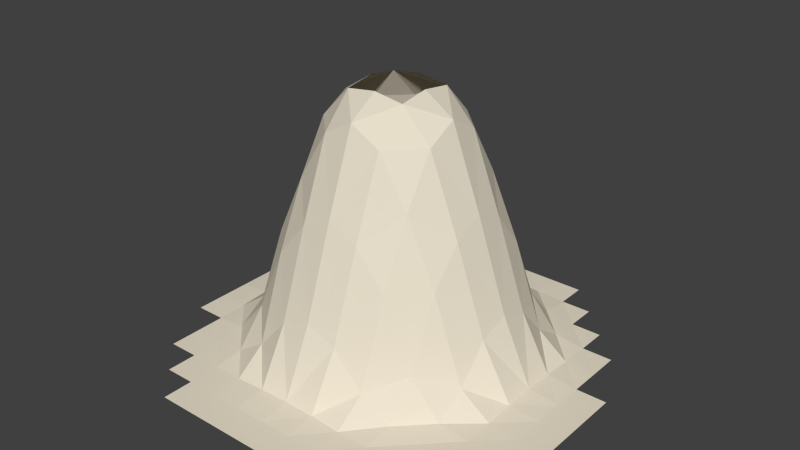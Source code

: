 # Source: Hill12.blend  (saved by Blender 2.76.0; exported with 4.5.12 LTS)
import bpy
from mathutils import Matrix  # noqa: F401  (used for matrix-valued properties, if any)

bpy.ops.wm.read_factory_settings(use_empty=True)
scene = bpy.context.scene
scene.name = 'Scene'

# ---- collections
col_collection_1 = bpy.data.collections.new('Collection 1'); scene.collection.children.link(col_collection_1)

# ---- materials (node trees are filled in below, after node groups)
mat_material_001 = bpy.data.materials.new('Material.001')
mat_material_001.alpha_threshold = 0.0
mat_material_001.roughness = 0.5

# ---- material node trees
mat_material_001.use_nodes = True; mat_material_001.node_tree.nodes.clear()
_N = mat_material_001.node_tree.nodes; _L = mat_material_001.node_tree.links
n0 = _N.new('ShaderNodeOutputMaterial'); n0.name = 'Material Output'; n0.location = (300, 300)
n1 = _N.new('ShaderNodeBsdfDiffuse'); n1.name = 'Diffuse BSDF'; n1.location = (10, 300)
n1.inputs[0].default_value = (0.8, 0.7299, 0.5953, 1.0)
_L.new(n1.outputs[0], n0.inputs[0])
n0.is_active_output = True

# ---- world
world_world = bpy.data.worlds.new('World'); scene.world = world_world
world_world.color = (0.05088, 0.05088, 0.05088)
world_world.use_sun_shadow = False
world_world.sun_shadow_jitter_overblur = 0.0
world_world.cycles.sampling_method = 'MANUAL'
world_world.cycles.sample_map_resolution = 256

# ---- meshes
me_plane = bpy.data.meshes.new('Plane')
me_plane.from_pydata([(-0.5385, -1.0, 0.0002113), (-0.3846, -1.0, 0.0002113), (-0.2308, -1.0, 0.0002113), (-0.07692, -1.0, 0.0002113), (0.07692, -1.0, 0.0002113), (0.2308, -1.0, 0.0002113), (0.3846, -1.0, 0.0002113), (0.3846, 1.0, 0.0002113), (0.2308, 1.0, 0.0002113), (0.07692, 1.0, 0.0002113), (-0.07692, 1.0, 0.0002113), (-0.2308, 1.0, 0.0002113), (-0.3846, 1.0, 0.0002113), (-0.5385, 1.0, 0.0002113), (-0.6923, 1.0, 0.0002113), (-1.0, 0.5385, 0.0002113), (-1.0, 0.3846, 0.0002113), (-1.0, 0.2308, 0.0002113), (-1.0, 0.07692, 0.0002113), (-1.0, -0.07692, 0.0002113), (-1.0, -0.2308, 0.0002113), (-1.0, -0.3846, 0.0002113), (1.0, -0.5385, 0.0002113), (1.0, -0.3846, 0.0002113), (1.0, -0.2308, 0.0002113), (1.0, -0.07692, 0.0002113), (1.0, 0.07692, 0.0002113), (1.0, 0.2308, 0.0002113), (-0.8462, -0.6923, 0.0002113), (-0.8462, -0.5385, 0.0002113), (-0.8462, -0.3846, 0.0002113), (-0.8462, -0.2308, 0.004409), (-0.8462, -0.07692, 0.01319), (-0.8462, 0.07692, 0.01839), (-0.8462, 0.2308, 0.01319), (-0.8462, 0.3846, 0.004409), (-0.8462, 0.5385, 0.0002113), (-0.8462, 0.6923, 0.0002113), (-0.8462, 0.8462, 0.0002113), (-0.6923, -0.8462, 0.0002113), (-0.6923, -0.6923, 0.0002113), (-0.6923, -0.5385, 0.0002113), (-0.6923, -0.3846, 0.01806), (-0.6923, -0.2308, 0.117), (-0.6923, -0.07692, 0.2877), (-0.6923, 0.07692, 0.3473), (-0.6923, 0.2308, 0.2877), (-0.6923, 0.3846, 0.117), (-0.6923, 0.5385, 0.01806), (-0.6923, 0.6923, 0.0002113), (-0.6923, 0.8462, 0.0002113), (-0.5385, -0.8462, 0.0002113), (-0.5385, -0.6923, 0.0002113), (-0.5385, -0.5385, 0.01806), (-0.5385, -0.3846, 0.1941), (-0.5385, -0.2308, 0.5378), (-0.5385, -0.07692, 0.7223), (-0.5385, 0.07692, 0.7915), (-0.5385, 0.2308, 0.7223), (-0.5385, 0.3846, 0.5378), (-0.5385, 0.5385, 0.1941), (-0.5385, 0.6923, 0.01806), (-0.5385, 0.8462, 0.0002113), (-0.3846, -0.8462, 0.0002113), (-0.3846, -0.6923, 0.004409), (-0.3846, -0.5385, 0.117), (-0.3846, -0.3846, 0.5378), (-0.3846, -0.2308, 0.865), (-0.3846, -0.07692, 1.114), (-0.3846, 0.07692, 1.198), (-0.3846, 0.2308, 1.114), (-0.3846, 0.3846, 0.865), (-0.3846, 0.5385, 0.5378), (-0.3846, 0.6923, 0.117), (-0.3846, 0.8462, 0.004409), (-0.2308, -0.8462, 0.0002113), (-0.2308, -0.6923, 0.01319), (-0.2308, -0.5385, 0.2877), (-0.2308, -0.3846, 0.7223), (-0.2308, -0.2308, 1.114), (-0.2308, -0.07692, 1.276), (-0.2308, 0.07692, 1.298), (-0.2308, 0.2308, 1.276), (-0.2308, 0.3846, 1.114), (-0.2308, 0.5385, 0.7223), (-0.2308, 0.6923, 0.2877), (-0.2308, 0.8462, 0.01319), (-0.07692, -0.8462, 0.0002113), (-0.07692, -0.6923, 0.01839), (-0.07692, -0.5385, 0.3473), (-0.07692, -0.3846, 0.7915), (-0.07692, -0.2308, 1.198), (-0.07692, -0.07692, 1.298), (-0.07692, 0.2308, 1.298), (-0.07692, 0.3846, 1.198), (-0.07692, 0.5385, 0.7915), (-0.07692, 0.6923, 0.3473), (-0.07692, 0.8462, 0.01839), (0.07692, -0.8462, 0.0002113), (0.07692, -0.6923, 0.01319), (0.07692, -0.5385, 0.2877), (0.07692, -0.3846, 0.7223), (0.07692, -0.2308, 1.114), (0.07692, -0.07692, 1.276), (0.07692, 0.07692, 1.298), (0.07692, 0.2308, 1.276), (0.07692, 0.3846, 1.114), (0.07692, 0.5385, 0.7223), (0.07692, 0.6923, 0.2877), (0.07692, 0.8462, 0.01319), (0.2308, -0.8462, 0.0002113), (0.2308, -0.6923, 0.004409), (0.2308, -0.5385, 0.117), (0.2308, -0.3846, 0.5378), (0.2308, -0.2308, 0.865), (0.2308, -0.07692, 1.114), (0.2308, 0.07692, 1.198), (0.2308, 0.2308, 1.114), (0.2308, 0.3846, 0.865), (0.2308, 0.5385, 0.5378), (0.2308, 0.6923, 0.117), (0.2308, 0.8462, 0.004409), (0.3846, -0.8462, 0.0002113), (0.3846, -0.6923, 0.0002113), (0.3846, -0.5385, 0.01806), (0.3846, -0.3846, 0.1941), (0.3846, -0.2308, 0.5378), (0.3846, -0.07692, 0.7223), (0.3846, 0.07692, 0.7915), (0.3846, 0.2308, 0.7223), (0.3846, 0.3846, 0.5378), (0.3846, 0.5385, 0.1941), (0.3846, 0.6923, 0.01806), (0.3846, 0.8462, 0.0002113), (0.5385, -0.8462, 0.0002113), (0.5385, -0.6923, 0.0002113), (0.5385, -0.5385, 0.0002113), (0.5385, -0.3846, 0.01806), (0.5385, -0.2308, 0.117), (0.5385, -0.07692, 0.2877), (0.5385, 0.07692, 0.3473), (0.5385, 0.2308, 0.2877), (0.5385, 0.3846, 0.117), (0.5385, 0.5385, 0.01806), (0.5385, 0.6923, 0.0002113), (0.5385, 0.8462, 0.0002113), (0.6923, -0.8462, 0.0002113), (0.6923, -0.6923, 0.0002113), (0.6923, -0.5385, 0.0002113), (0.6923, -0.3846, 0.0002113), (0.6923, -0.2308, 0.004409), (0.6923, -0.07692, 0.01319), (0.6923, 0.07692, 0.01839), (0.6923, 0.2308, 0.01319), (0.6923, 0.3846, 0.004409), (0.6923, 0.5385, 0.0002113), (0.6923, 0.6923, 0.0002113), (0.8462, -0.6923, 0.0002113), (0.8462, -0.5385, 0.0002113), (0.8462, -0.3846, 0.0002113), (0.8462, -0.2308, 0.0002113), (0.8462, -0.07692, 0.0002113), (0.8462, 0.07692, 0.0002113), (0.8462, 0.2308, 0.0002113), (0.8462, 0.3846, 0.0002113), (0.8462, 0.5385, 0.0002113)], [], [(50, 62, 13, 14), (62, 74, 12, 13), (74, 86, 11, 12), (86, 97, 10, 11), (97, 109, 9, 10), (109, 121, 8, 9), (121, 133, 7, 8), (147, 157, 158, 148), (148, 158, 159, 149), (149, 159, 160, 150), (150, 160, 161, 151), (151, 161, 162, 152), (152, 162, 163, 153), (153, 163, 164, 154), (154, 164, 165, 155), (134, 146, 147, 135), (135, 147, 148, 136), (136, 148, 149, 137), (137, 149, 150, 138), (138, 150, 151, 139), (139, 151, 152, 140), (140, 152, 153, 141), (141, 153, 154, 142), (142, 154, 155, 143), (143, 155, 156, 144), (122, 134, 135, 123), (123, 135, 136, 124), (124, 136, 137, 125), (125, 137, 138, 126), (126, 138, 139, 127), (127, 139, 140, 128), (128, 140, 141, 129), (129, 141, 142, 130), (130, 142, 143, 131), (131, 143, 144, 132), (132, 144, 145, 133), (5, 6, 122, 110), (110, 122, 123, 111), (111, 123, 124, 112), (112, 124, 125, 113), (113, 125, 126, 114), (114, 126, 127, 115), (115, 127, 128, 116), (116, 128, 129, 117), (117, 129, 130, 118), (118, 130, 131, 119), (119, 131, 132, 120), (120, 132, 133, 121), (4, 5, 110, 98), (98, 110, 111, 99), (99, 111, 112, 100), (100, 112, 113, 101), (101, 113, 114, 102), (102, 114, 115, 103), (103, 115, 116, 104), (104, 116, 117, 105), (105, 117, 118, 106), (106, 118, 119, 107), (107, 119, 120, 108), (108, 120, 121, 109), (3, 4, 98, 87), (87, 98, 99, 88), (88, 99, 100, 89), (89, 100, 101, 90), (90, 101, 102, 91), (91, 102, 103, 92), (93, 105, 106, 94), (94, 106, 107, 95), (95, 107, 108, 96), (96, 108, 109, 97), (2, 3, 87, 75), (75, 87, 88, 76), (76, 88, 89, 77), (77, 89, 90, 78), (78, 90, 91, 79), (79, 91, 92, 80), (82, 93, 94, 83), (83, 94, 95, 84), (84, 95, 96, 85), (85, 96, 97, 86), (1, 2, 75, 63), (63, 75, 76, 64), (64, 76, 77, 65), (65, 77, 78, 66), (66, 78, 79, 67), (67, 79, 80, 68), (68, 80, 81, 69), (69, 81, 82, 70), (70, 82, 83, 71), (71, 83, 84, 72), (72, 84, 85, 73), (73, 85, 86, 74), (0, 1, 63, 51), (51, 63, 64, 52), (52, 64, 65, 53), (53, 65, 66, 54), (54, 66, 67, 55), (55, 67, 68, 56), (56, 68, 69, 57), (57, 69, 70, 58), (58, 70, 71, 59), (59, 71, 72, 60), (60, 72, 73, 61), (61, 73, 74, 62), (39, 51, 52, 40), (40, 52, 53, 41), (41, 53, 54, 42), (42, 54, 55, 43), (43, 55, 56, 44), (44, 56, 57, 45), (45, 57, 58, 46), (46, 58, 59, 47), (47, 59, 60, 48), (48, 60, 61, 49), (49, 61, 62, 50), (28, 40, 41, 29), (29, 41, 42, 30), (30, 42, 43, 31), (31, 43, 44, 32), (32, 44, 45, 33), (33, 45, 46, 34), (34, 46, 47, 35), (35, 47, 48, 36), (36, 48, 49, 37), (37, 49, 50, 38), (21, 30, 31, 20), (20, 31, 32, 19), (19, 32, 33, 18), (18, 33, 34, 17), (17, 34, 35, 16), (16, 35, 36, 15), (158, 22, 23, 159), (159, 23, 24, 160), (160, 24, 25, 161), (161, 25, 26, 162), (162, 26, 27, 163)])
me_plane.materials.append(mat_material_001)
me_plane.use_remesh_preserve_volume = False
me_plane.use_remesh_preserve_attributes = False
me_plane.use_mirror_vertex_groups = False
me_plane.update()

# ---- objects
ob_hill_12 = bpy.data.objects.new('Hill 12', me_plane)

# ---- transforms, parenting, visibility, modifiers, constraints
ob_hill_12.location = (0.0, 0.0, 0.0)
ob_hill_12.scale = (6.834, 6.834, 6.834)
ob_hill_12.lineart.crease_threshold = 0.0
_m = ob_hill_12.modifiers.new('Triangulate', 'TRIANGULATE')

# ---- collection membership
col_collection_1.objects.link(ob_hill_12)

# ---- scene / render settings (as saved in the file)
scene.frame_start = 1; scene.frame_end = 250; scene.frame_set(1)
scene.render.engine = 'CYCLES'
scene.render.resolution_percentage = 50
scene.render.dither_intensity = 0.0
scene.cycles.use_denoising = False
scene.cycles.samples = 10
scene.cycles.sampling_pattern = 'TABULATED_SOBOL'
scene.cycles.light_sampling_threshold = 0.0
scene.cycles.use_adaptive_sampling = False
scene.cycles.use_light_tree = False
scene.cycles.blur_glossy = 0.0
scene.cycles.pixel_filter_type = 'GAUSSIAN'
scene.cycles.sample_clamp_indirect = 0.0
scene.view_settings.view_transform = 'Standard'
bpy.context.view_layer.update()

# ---- added for rendering (the .blend has no active camera and no usable light): camera, sun
cam_auto = bpy.data.cameras.new('AutoCamera')
cam_auto.lens = 50.0
cam_auto.sensor_width = 36.0
cam_auto.clip_end = 1000.0
ob_auto_camera = bpy.data.objects.new('AutoCamera', cam_auto)
scene.collection.objects.link(ob_auto_camera)
ob_auto_camera.location = (19.6785, -23.6142, 20.18)
ob_auto_camera.rotation_euler = (1.09748, -7.21219e-08, 0.694738)
scene.camera = ob_auto_camera
light_auto_sun = bpy.data.lights.new('AutoSun', 'SUN')
light_auto_sun.energy = 3.0
light_auto_sun.angle = 0.0523599
ob_auto_sun = bpy.data.objects.new('AutoSun', light_auto_sun)
scene.collection.objects.link(ob_auto_sun)
ob_auto_sun.rotation_euler = (0.872665, 0.174533, 0.523599)
bpy.context.view_layer.update()
